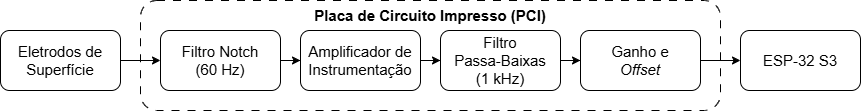

The diagram above was exported from draw.io. Its source (the exported page's mxGraphModel, read from the mxfile embedded in the PNG):
<mxGraphModel dx="1042" dy="527" grid="1" gridSize="10" guides="1" tooltips="1" connect="1" arrows="1" fold="1" page="1" pageScale="1" pageWidth="827" pageHeight="1169" math="0" shadow="0">
  <root>
    <mxCell id="0" />
    <mxCell id="1" parent="0" />
    <mxCell id="2" value="&lt;font style=&quot;font-size: 15px;&quot;&gt;&lt;b&gt;Placa de Circuito Impresso (PCI)&lt;/b&gt;&lt;/font&gt;" style="rounded=1;whiteSpace=wrap;html=1;fillColor=none;verticalAlign=top;dashed=1;dashPattern=8 8;" vertex="1" parent="1">
      <mxGeometry x="150" y="160" width="580" height="110" as="geometry" />
    </mxCell>
    <mxCell id="3" value="" style="edgeStyle=orthogonalEdgeStyle;rounded=0;orthogonalLoop=1;jettySize=auto;html=1;" edge="1" source="4" target="6" parent="1">
      <mxGeometry relative="1" as="geometry" />
    </mxCell>
    <mxCell id="4" value="&lt;font style=&quot;font-size: 15px;&quot;&gt;Eletrodos de&lt;/font&gt;&lt;div&gt;&lt;font style=&quot;font-size: 15px;&quot;&gt;Superfície&lt;/font&gt;&lt;/div&gt;" style="rounded=1;whiteSpace=wrap;html=1;" vertex="1" parent="1">
      <mxGeometry x="10" y="190" width="120" height="60" as="geometry" />
    </mxCell>
    <mxCell id="5" value="" style="edgeStyle=orthogonalEdgeStyle;rounded=0;orthogonalLoop=1;jettySize=auto;html=1;" edge="1" source="6" target="8" parent="1">
      <mxGeometry relative="1" as="geometry" />
    </mxCell>
    <mxCell id="6" value="&lt;font style=&quot;font-size: 15px;&quot;&gt;Filtro Notch&lt;/font&gt;&lt;div&gt;&lt;font style=&quot;font-size: 15px;&quot;&gt;(60 Hz)&lt;/font&gt;&lt;/div&gt;" style="rounded=1;whiteSpace=wrap;html=1;" vertex="1" parent="1">
      <mxGeometry x="170" y="190" width="120" height="60" as="geometry" />
    </mxCell>
    <mxCell id="7" value="" style="edgeStyle=orthogonalEdgeStyle;rounded=0;orthogonalLoop=1;jettySize=auto;html=1;" edge="1" source="8" target="10" parent="1">
      <mxGeometry relative="1" as="geometry" />
    </mxCell>
    <mxCell id="8" value="&lt;span style=&quot;font-size: 15px;&quot;&gt;Amplificador de&lt;/span&gt;&lt;div&gt;&lt;span style=&quot;font-size: 15px;&quot;&gt;Instrumentação&lt;/span&gt;&lt;/div&gt;" style="rounded=1;whiteSpace=wrap;html=1;" vertex="1" parent="1">
      <mxGeometry x="310" y="190" width="120" height="60" as="geometry" />
    </mxCell>
    <mxCell id="9" value="" style="edgeStyle=orthogonalEdgeStyle;rounded=0;orthogonalLoop=1;jettySize=auto;html=1;" edge="1" source="10" target="12" parent="1">
      <mxGeometry relative="1" as="geometry" />
    </mxCell>
    <mxCell id="10" value="&lt;span style=&quot;font-size: 15px;&quot;&gt;Filtro&lt;/span&gt;&lt;div&gt;&lt;span style=&quot;font-size: 15px;&quot;&gt;Passa-Baixas&lt;/span&gt;&lt;/div&gt;&lt;div&gt;&lt;span style=&quot;font-size: 15px;&quot;&gt;(1 kHz)&lt;/span&gt;&lt;/div&gt;" style="rounded=1;whiteSpace=wrap;html=1;" vertex="1" parent="1">
      <mxGeometry x="450" y="190" width="120" height="60" as="geometry" />
    </mxCell>
    <mxCell id="11" value="" style="edgeStyle=orthogonalEdgeStyle;rounded=0;orthogonalLoop=1;jettySize=auto;html=1;" edge="1" source="12" target="13" parent="1">
      <mxGeometry relative="1" as="geometry" />
    </mxCell>
    <mxCell id="12" value="&lt;span style=&quot;font-size: 15px;&quot;&gt;Ganho e&lt;/span&gt;&lt;div&gt;&lt;span style=&quot;font-size: 15px;&quot;&gt;&lt;i&gt;Offset&lt;/i&gt;&lt;/span&gt;&lt;/div&gt;" style="rounded=1;whiteSpace=wrap;html=1;" vertex="1" parent="1">
      <mxGeometry x="590" y="190" width="120" height="60" as="geometry" />
    </mxCell>
    <mxCell id="13" value="&lt;span style=&quot;font-size: 15px;&quot;&gt;ESP-32 S3&lt;/span&gt;" style="rounded=1;whiteSpace=wrap;html=1;" vertex="1" parent="1">
      <mxGeometry x="750" y="190" width="120" height="60" as="geometry" />
    </mxCell>
  </root>
</mxGraphModel>